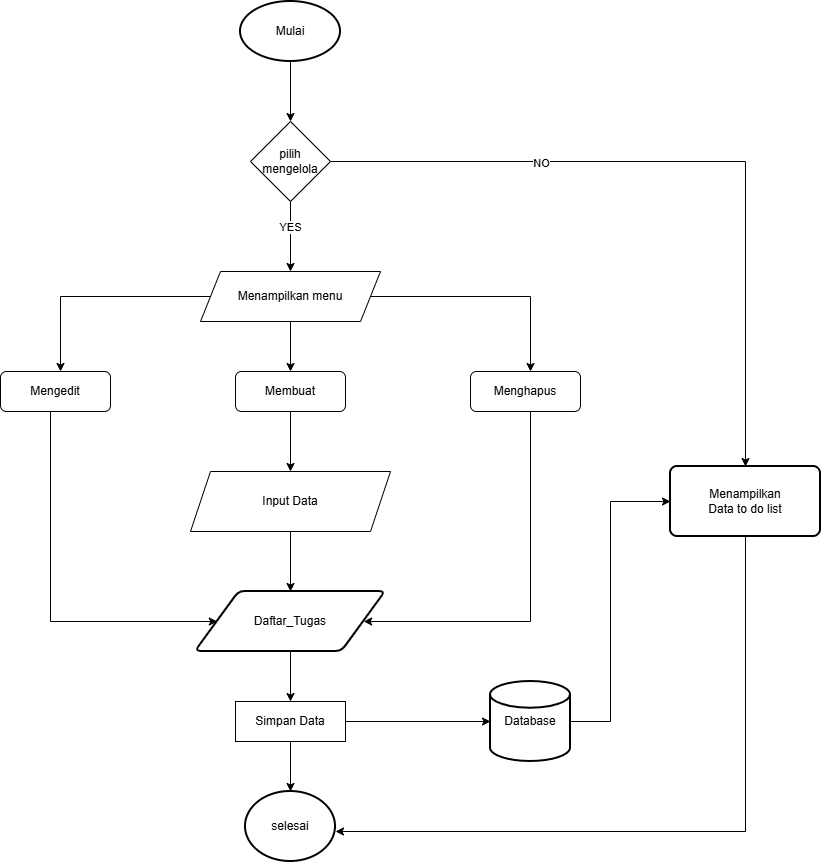

The diagram above was exported from draw.io. Its source (the exported page's mxGraphModel, read from the mxfile embedded in the PNG):
<mxGraphModel dx="1452" dy="1836" grid="1" gridSize="10" guides="1" tooltips="1" connect="1" arrows="1" fold="1" page="1" pageScale="1" pageWidth="827" pageHeight="1169" math="0" shadow="0">
  <root>
    <mxCell id="0" />
    <mxCell id="1" parent="0" />
    <mxCell id="dRqVl2rthPf2kf6DOVuZ-43" edge="1" parent="1" source="dRqVl2rthPf2kf6DOVuZ-2" style="edgeStyle=orthogonalEdgeStyle;rounded=0;orthogonalLoop=1;jettySize=auto;html=1;entryX=0.5;entryY=0;entryDx=0;entryDy=0;" target="dRqVl2rthPf2kf6DOVuZ-16">
      <mxGeometry relative="1" as="geometry" />
    </mxCell>
    <mxCell id="dRqVl2rthPf2kf6DOVuZ-2" parent="1" style="strokeWidth=2;html=1;shape=mxgraph.flowchart.start_1;whiteSpace=wrap;" value="Mulai" vertex="1">
      <mxGeometry height="60" width="100" x="280" y="-70" as="geometry" />
    </mxCell>
    <mxCell id="dRqVl2rthPf2kf6DOVuZ-20" edge="1" parent="1" source="dRqVl2rthPf2kf6DOVuZ-4" style="edgeStyle=orthogonalEdgeStyle;rounded=0;orthogonalLoop=1;jettySize=auto;html=1;">
      <mxGeometry relative="1" as="geometry">
        <mxPoint x="330" y="300" as="targetPoint" />
      </mxGeometry>
    </mxCell>
    <mxCell id="dRqVl2rthPf2kf6DOVuZ-30" edge="1" parent="1" source="dRqVl2rthPf2kf6DOVuZ-4" style="edgeStyle=orthogonalEdgeStyle;rounded=0;orthogonalLoop=1;jettySize=auto;html=1;exitX=0;exitY=0.5;exitDx=0;exitDy=0;entryX=0.5;entryY=0;entryDx=0;entryDy=0;">
      <mxGeometry relative="1" as="geometry">
        <mxPoint x="100" y="300" as="targetPoint" />
      </mxGeometry>
    </mxCell>
    <mxCell id="dRqVl2rthPf2kf6DOVuZ-31" edge="1" parent="1" source="dRqVl2rthPf2kf6DOVuZ-4" style="edgeStyle=orthogonalEdgeStyle;rounded=0;orthogonalLoop=1;jettySize=auto;html=1;">
      <mxGeometry relative="1" as="geometry">
        <mxPoint x="570" y="300" as="targetPoint" />
      </mxGeometry>
    </mxCell>
    <mxCell id="dRqVl2rthPf2kf6DOVuZ-4" parent="1" style="shape=parallelogram;perimeter=parallelogramPerimeter;whiteSpace=wrap;html=1;fixedSize=1;" value="Menampilkan menu" vertex="1">
      <mxGeometry height="50" width="180" x="240" y="200" as="geometry" />
    </mxCell>
    <mxCell id="dRqVl2rthPf2kf6DOVuZ-5" edge="1" parent="1" style="edgeStyle=orthogonalEdgeStyle;rounded=0;orthogonalLoop=1;jettySize=auto;html=1;" target="dRqVl2rthPf2kf6DOVuZ-12">
      <mxGeometry relative="1" as="geometry">
        <Array as="points">
          <mxPoint x="90" y="550" />
        </Array>
        <mxPoint x="90" y="340" as="sourcePoint" />
        <mxPoint x="90" y="450" as="targetPoint" />
      </mxGeometry>
    </mxCell>
    <mxCell id="dRqVl2rthPf2kf6DOVuZ-9" edge="1" parent="1" style="edgeStyle=orthogonalEdgeStyle;rounded=0;orthogonalLoop=1;jettySize=auto;html=1;" target="dRqVl2rthPf2kf6DOVuZ-12">
      <mxGeometry relative="1" as="geometry">
        <Array as="points">
          <mxPoint x="570" y="550" />
        </Array>
        <mxPoint x="570" y="340" as="sourcePoint" />
        <mxPoint x="570" y="450" as="targetPoint" />
      </mxGeometry>
    </mxCell>
    <mxCell id="dRqVl2rthPf2kf6DOVuZ-40" edge="1" parent="1" source="dRqVl2rthPf2kf6DOVuZ-12" style="edgeStyle=orthogonalEdgeStyle;rounded=0;orthogonalLoop=1;jettySize=auto;html=1;" target="dRqVl2rthPf2kf6DOVuZ-32">
      <mxGeometry relative="1" as="geometry" />
    </mxCell>
    <mxCell id="dRqVl2rthPf2kf6DOVuZ-12" parent="1" style="shape=parallelogram;html=1;strokeWidth=2;perimeter=parallelogramPerimeter;whiteSpace=wrap;rounded=1;arcSize=12;size=0.23;" value="Daftar_Tugas" vertex="1">
      <mxGeometry height="60" width="190" x="235" y="520" as="geometry" />
    </mxCell>
    <mxCell id="dRqVl2rthPf2kf6DOVuZ-15" parent="1" style="strokeWidth=2;html=1;shape=mxgraph.flowchart.start_2;whiteSpace=wrap;" value="selesai" vertex="1">
      <mxGeometry height="70" width="90" x="285" y="720" as="geometry" />
    </mxCell>
    <mxCell id="dRqVl2rthPf2kf6DOVuZ-44" edge="1" parent="1" source="dRqVl2rthPf2kf6DOVuZ-16" style="edgeStyle=orthogonalEdgeStyle;rounded=0;orthogonalLoop=1;jettySize=auto;html=1;entryX=0.5;entryY=0;entryDx=0;entryDy=0;" target="dRqVl2rthPf2kf6DOVuZ-4">
      <mxGeometry relative="1" as="geometry" />
    </mxCell>
    <mxCell id="dRqVl2rthPf2kf6DOVuZ-46" connectable="0" parent="dRqVl2rthPf2kf6DOVuZ-44" style="edgeLabel;html=1;align=center;verticalAlign=middle;resizable=0;points=[];" value="YES" vertex="1">
      <mxGeometry relative="1" x="-0.2997" y="-1" as="geometry">
        <mxPoint as="offset" />
      </mxGeometry>
    </mxCell>
    <mxCell id="dRqVl2rthPf2kf6DOVuZ-47" edge="1" parent="1" source="dRqVl2rthPf2kf6DOVuZ-16" style="edgeStyle=orthogonalEdgeStyle;rounded=0;orthogonalLoop=1;jettySize=auto;html=1;entryX=0.5;entryY=0;entryDx=0;entryDy=0;" target="dRqVl2rthPf2kf6DOVuZ-27">
      <mxGeometry relative="1" as="geometry">
        <Array as="points">
          <mxPoint x="785" y="90" />
        </Array>
        <mxPoint x="790" y="360" as="targetPoint" />
      </mxGeometry>
    </mxCell>
    <mxCell id="dRqVl2rthPf2kf6DOVuZ-48" connectable="0" parent="dRqVl2rthPf2kf6DOVuZ-47" style="edgeLabel;html=1;align=center;verticalAlign=middle;resizable=0;points=[];" value="NO" vertex="1">
      <mxGeometry relative="1" x="-0.4159" y="-1" as="geometry">
        <mxPoint as="offset" />
      </mxGeometry>
    </mxCell>
    <mxCell id="dRqVl2rthPf2kf6DOVuZ-16" parent="1" style="rhombus;whiteSpace=wrap;html=1;" value="pilih mengelola" vertex="1">
      <mxGeometry height="80" width="80" x="290" y="50" as="geometry" />
    </mxCell>
    <mxCell id="C7P4fiTIIDXD9TXw3_ZF-2" edge="1" parent="1" source="dRqVl2rthPf2kf6DOVuZ-27" style="edgeStyle=orthogonalEdgeStyle;rounded=0;orthogonalLoop=1;jettySize=auto;html=1;" target="dRqVl2rthPf2kf6DOVuZ-15">
      <mxGeometry relative="1" as="geometry">
        <Array as="points">
          <mxPoint x="785" y="760" />
        </Array>
        <mxPoint x="380" y="760" as="targetPoint" />
      </mxGeometry>
    </mxCell>
    <mxCell id="dRqVl2rthPf2kf6DOVuZ-27" parent="1" style="rounded=1;whiteSpace=wrap;html=1;absoluteArcSize=1;arcSize=14;strokeWidth=2;" value="Menampilkan&lt;div&gt;Data to do list&lt;/div&gt;" vertex="1">
      <mxGeometry height="70" width="150" x="710" y="395" as="geometry" />
    </mxCell>
    <mxCell id="dRqVl2rthPf2kf6DOVuZ-41" edge="1" parent="1" source="dRqVl2rthPf2kf6DOVuZ-32" style="edgeStyle=orthogonalEdgeStyle;rounded=0;orthogonalLoop=1;jettySize=auto;html=1;exitX=1;exitY=0.5;exitDx=0;exitDy=0;" target="dRqVl2rthPf2kf6DOVuZ-39">
      <mxGeometry relative="1" as="geometry" />
    </mxCell>
    <mxCell id="dRqVl2rthPf2kf6DOVuZ-51" edge="1" parent="1" source="dRqVl2rthPf2kf6DOVuZ-32" style="edgeStyle=orthogonalEdgeStyle;rounded=0;orthogonalLoop=1;jettySize=auto;html=1;" target="dRqVl2rthPf2kf6DOVuZ-15">
      <mxGeometry relative="1" as="geometry" />
    </mxCell>
    <mxCell id="dRqVl2rthPf2kf6DOVuZ-32" parent="1" style="rounded=0;whiteSpace=wrap;html=1;" value="Simpan Data" vertex="1">
      <mxGeometry height="40" width="110" x="275" y="630" as="geometry" />
    </mxCell>
    <mxCell id="dRqVl2rthPf2kf6DOVuZ-33" parent="1" style="rounded=1;whiteSpace=wrap;html=1;" value="Menghapus" vertex="1">
      <mxGeometry height="40" width="110" x="510" y="300" as="geometry" />
    </mxCell>
    <mxCell id="dRqVl2rthPf2kf6DOVuZ-37" edge="1" parent="1" source="dRqVl2rthPf2kf6DOVuZ-34" style="edgeStyle=orthogonalEdgeStyle;rounded=0;orthogonalLoop=1;jettySize=auto;html=1;" target="dRqVl2rthPf2kf6DOVuZ-36">
      <mxGeometry relative="1" as="geometry" />
    </mxCell>
    <mxCell id="dRqVl2rthPf2kf6DOVuZ-34" parent="1" style="rounded=1;whiteSpace=wrap;html=1;" value="Membuat" vertex="1">
      <mxGeometry height="40" width="110" x="275" y="300" as="geometry" />
    </mxCell>
    <mxCell id="dRqVl2rthPf2kf6DOVuZ-35" parent="1" style="rounded=1;whiteSpace=wrap;html=1;" value="Mengedit" vertex="1">
      <mxGeometry height="40" width="110" x="40" y="300" as="geometry" />
    </mxCell>
    <mxCell id="dRqVl2rthPf2kf6DOVuZ-38" edge="1" parent="1" source="dRqVl2rthPf2kf6DOVuZ-36" style="edgeStyle=orthogonalEdgeStyle;rounded=0;orthogonalLoop=1;jettySize=auto;html=1;" target="dRqVl2rthPf2kf6DOVuZ-12">
      <mxGeometry relative="1" as="geometry" />
    </mxCell>
    <mxCell id="dRqVl2rthPf2kf6DOVuZ-36" parent="1" style="shape=parallelogram;perimeter=parallelogramPerimeter;whiteSpace=wrap;html=1;fixedSize=1;" value="Input Data" vertex="1">
      <mxGeometry height="60" width="200" x="230" y="400" as="geometry" />
    </mxCell>
    <mxCell id="dRqVl2rthPf2kf6DOVuZ-49" edge="1" parent="1" source="dRqVl2rthPf2kf6DOVuZ-39" style="edgeStyle=orthogonalEdgeStyle;rounded=0;orthogonalLoop=1;jettySize=auto;html=1;exitX=1;exitY=0.5;exitDx=0;exitDy=0;exitPerimeter=0;">
      <mxGeometry relative="1" as="geometry">
        <Array as="points">
          <mxPoint x="650" y="650" />
          <mxPoint x="650" y="430" />
        </Array>
        <mxPoint x="650" y="650" as="sourcePoint" />
        <mxPoint x="710" y="430" as="targetPoint" />
      </mxGeometry>
    </mxCell>
    <mxCell id="dRqVl2rthPf2kf6DOVuZ-39" parent="1" style="strokeWidth=2;html=1;shape=mxgraph.flowchart.database;whiteSpace=wrap;" value="Database" vertex="1">
      <mxGeometry height="80" width="80" x="530" y="610" as="geometry" />
    </mxCell>
  </root>
</mxGraphModel>